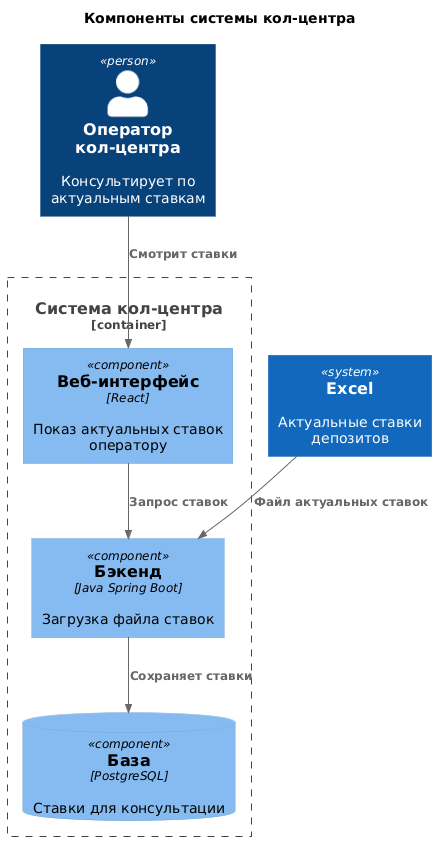

The diagram above was rendered by PlantUML. Its source (embedded in the PNG):
@startuml c4-components-call-center
!RELATIVE_INCLUDE = "."
!include c4/C4_Component.puml

title Компоненты системы кол-центра

Person(operator, "Оператор кол-центра", "Консультирует по актуальным ставкам")
System(excel, "Excel", "Актуальные ставки депозитов")

Container_Boundary(call_sys, "Система кол-центра") {
  Component(ui, "Веб-интерфейс", "React", "Показ актуальных ставок оператору")
  Component(back, "Бэкенд", "Java Spring Boot", "Загрузка файла ставок")
  ComponentDb(db, "База", "PostgreSQL", "Ставки для консультации")
}

Rel(excel, back, "Файл актуальных ставок")
Rel(back, db, "Сохраняет ставки")
Rel(ui, back, "Запрос ставок")
Rel(operator, ui, "Смотрит ставки")
@enduml